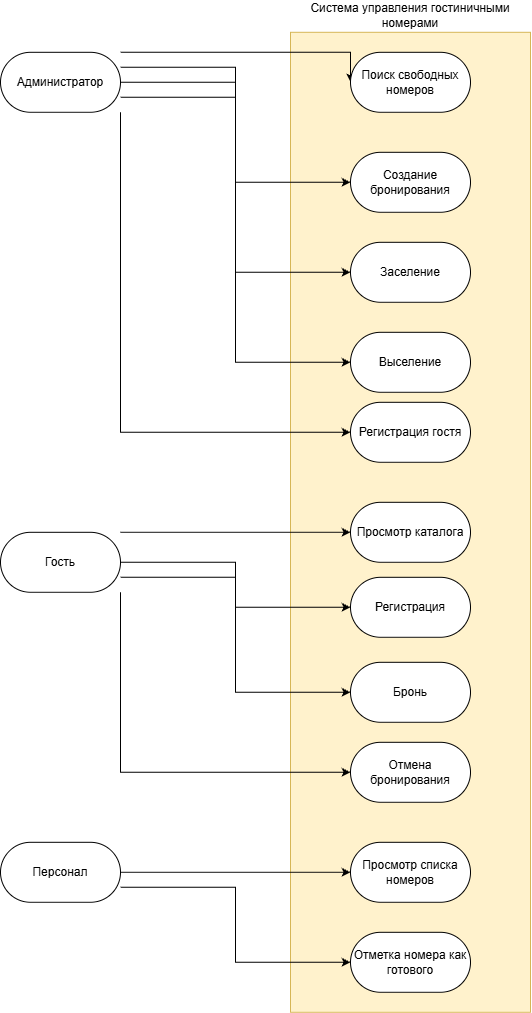

The diagram above was exported from draw.io. Its source (the exported page's mxGraphModel, read from the mxfile embedded in the PNG):
<mxGraphModel dx="1928" dy="1029" grid="1" gridSize="10" guides="1" tooltips="1" connect="1" arrows="1" fold="1" page="1" pageScale="1" pageWidth="827" pageHeight="1169" math="0" shadow="0">
  <root>
    <mxCell id="0" />
    <mxCell id="1" parent="0" />
    <mxCell id="e8hDhEX3fY5LsyeGHtVQ-3" parent="1" style="rounded=0;whiteSpace=wrap;html=1;fillColor=#fff2cc;strokeColor=#d6b656;align=center;labelPosition=center;verticalLabelPosition=top;verticalAlign=bottom;" value="Система управления гостиничными номерами" vertex="1">
      <mxGeometry height="980" width="240" x="370" y="70" as="geometry" />
    </mxCell>
    <mxCell id="e8hDhEX3fY5LsyeGHtVQ-16" edge="1" parent="1" source="e8hDhEX3fY5LsyeGHtVQ-1" style="edgeStyle=orthogonalEdgeStyle;rounded=0;orthogonalLoop=1;jettySize=auto;html=1;exitX=1;exitY=0;exitDx=0;exitDy=0;entryX=0;entryY=0.5;entryDx=0;entryDy=0;" target="e8hDhEX3fY5LsyeGHtVQ-5">
      <mxGeometry relative="1" as="geometry">
        <Array as="points">
          <mxPoint x="430" y="90" />
        </Array>
      </mxGeometry>
    </mxCell>
    <mxCell id="e8hDhEX3fY5LsyeGHtVQ-17" edge="1" parent="1" source="e8hDhEX3fY5LsyeGHtVQ-1" style="edgeStyle=orthogonalEdgeStyle;rounded=0;orthogonalLoop=1;jettySize=auto;html=1;exitX=1;exitY=0.25;exitDx=0;exitDy=0;entryX=0;entryY=0.5;entryDx=0;entryDy=0;" target="e8hDhEX3fY5LsyeGHtVQ-6">
      <mxGeometry relative="1" as="geometry" />
    </mxCell>
    <mxCell id="e8hDhEX3fY5LsyeGHtVQ-18" edge="1" parent="1" source="e8hDhEX3fY5LsyeGHtVQ-1" style="edgeStyle=orthogonalEdgeStyle;rounded=0;orthogonalLoop=1;jettySize=auto;html=1;exitX=1;exitY=0.5;exitDx=0;exitDy=0;entryX=0;entryY=0.5;entryDx=0;entryDy=0;" target="e8hDhEX3fY5LsyeGHtVQ-7">
      <mxGeometry relative="1" as="geometry" />
    </mxCell>
    <mxCell id="e8hDhEX3fY5LsyeGHtVQ-19" edge="1" parent="1" source="e8hDhEX3fY5LsyeGHtVQ-1" style="edgeStyle=orthogonalEdgeStyle;rounded=0;orthogonalLoop=1;jettySize=auto;html=1;exitX=1;exitY=0.75;exitDx=0;exitDy=0;entryX=0;entryY=0.5;entryDx=0;entryDy=0;" target="e8hDhEX3fY5LsyeGHtVQ-8">
      <mxGeometry relative="1" as="geometry" />
    </mxCell>
    <mxCell id="e8hDhEX3fY5LsyeGHtVQ-20" edge="1" parent="1" source="e8hDhEX3fY5LsyeGHtVQ-1" style="edgeStyle=orthogonalEdgeStyle;rounded=0;orthogonalLoop=1;jettySize=auto;html=1;exitX=1;exitY=1;exitDx=0;exitDy=0;entryX=0;entryY=0.5;entryDx=0;entryDy=0;" target="e8hDhEX3fY5LsyeGHtVQ-9">
      <mxGeometry relative="1" as="geometry" />
    </mxCell>
    <mxCell id="e8hDhEX3fY5LsyeGHtVQ-1" parent="1" style="rounded=1;whiteSpace=wrap;html=1;arcSize=50;" value="Администратор" vertex="1">
      <mxGeometry height="60" width="120" x="80" y="90" as="geometry" />
    </mxCell>
    <mxCell id="e8hDhEX3fY5LsyeGHtVQ-5" parent="1" style="rounded=1;whiteSpace=wrap;html=1;arcSize=50;" value="Поиск свободных номеров" vertex="1">
      <mxGeometry height="60" width="120" x="430" y="90" as="geometry" />
    </mxCell>
    <mxCell id="e8hDhEX3fY5LsyeGHtVQ-6" parent="1" style="rounded=1;whiteSpace=wrap;html=1;arcSize=50;" value="Создание бронирования" vertex="1">
      <mxGeometry height="60" width="120" x="430" y="190" as="geometry" />
    </mxCell>
    <mxCell id="e8hDhEX3fY5LsyeGHtVQ-7" parent="1" style="rounded=1;whiteSpace=wrap;html=1;arcSize=50;" value="Заселение" vertex="1">
      <mxGeometry height="60" width="120" x="430" y="280" as="geometry" />
    </mxCell>
    <mxCell id="e8hDhEX3fY5LsyeGHtVQ-8" parent="1" style="rounded=1;whiteSpace=wrap;html=1;arcSize=50;" value="Выселение" vertex="1">
      <mxGeometry height="60" width="120" x="430" y="370" as="geometry" />
    </mxCell>
    <mxCell id="e8hDhEX3fY5LsyeGHtVQ-9" parent="1" style="rounded=1;whiteSpace=wrap;html=1;arcSize=50;" value="Регистрация гостя" vertex="1">
      <mxGeometry height="60" width="120" x="430" y="440" as="geometry" />
    </mxCell>
    <mxCell id="e8hDhEX3fY5LsyeGHtVQ-26" edge="1" parent="1" source="e8hDhEX3fY5LsyeGHtVQ-21" style="edgeStyle=orthogonalEdgeStyle;rounded=0;orthogonalLoop=1;jettySize=auto;html=1;exitX=1;exitY=0;exitDx=0;exitDy=0;entryX=0;entryY=0.5;entryDx=0;entryDy=0;" target="e8hDhEX3fY5LsyeGHtVQ-22">
      <mxGeometry relative="1" as="geometry">
        <Array as="points">
          <mxPoint x="200" y="570" />
        </Array>
      </mxGeometry>
    </mxCell>
    <mxCell id="e8hDhEX3fY5LsyeGHtVQ-27" edge="1" parent="1" source="e8hDhEX3fY5LsyeGHtVQ-21" style="edgeStyle=orthogonalEdgeStyle;rounded=0;orthogonalLoop=1;jettySize=auto;html=1;exitX=1;exitY=0.5;exitDx=0;exitDy=0;entryX=0;entryY=0.5;entryDx=0;entryDy=0;" target="e8hDhEX3fY5LsyeGHtVQ-23">
      <mxGeometry relative="1" as="geometry" />
    </mxCell>
    <mxCell id="e8hDhEX3fY5LsyeGHtVQ-28" edge="1" parent="1" source="e8hDhEX3fY5LsyeGHtVQ-21" style="edgeStyle=orthogonalEdgeStyle;rounded=0;orthogonalLoop=1;jettySize=auto;html=1;exitX=1;exitY=0.75;exitDx=0;exitDy=0;entryX=0;entryY=0.5;entryDx=0;entryDy=0;" target="e8hDhEX3fY5LsyeGHtVQ-24">
      <mxGeometry relative="1" as="geometry" />
    </mxCell>
    <mxCell id="e8hDhEX3fY5LsyeGHtVQ-29" edge="1" parent="1" source="e8hDhEX3fY5LsyeGHtVQ-21" style="edgeStyle=orthogonalEdgeStyle;rounded=0;orthogonalLoop=1;jettySize=auto;html=1;exitX=1;exitY=1;exitDx=0;exitDy=0;entryX=0;entryY=0.5;entryDx=0;entryDy=0;" target="e8hDhEX3fY5LsyeGHtVQ-25">
      <mxGeometry relative="1" as="geometry" />
    </mxCell>
    <mxCell id="e8hDhEX3fY5LsyeGHtVQ-21" parent="1" style="rounded=1;whiteSpace=wrap;html=1;arcSize=50;" value="Гость" vertex="1">
      <mxGeometry height="60" width="120" x="80" y="570" as="geometry" />
    </mxCell>
    <mxCell id="e8hDhEX3fY5LsyeGHtVQ-22" parent="1" style="rounded=1;whiteSpace=wrap;html=1;arcSize=50;" value="Просмотр каталога" vertex="1">
      <mxGeometry height="60" width="120" x="430" y="540" as="geometry" />
    </mxCell>
    <mxCell id="e8hDhEX3fY5LsyeGHtVQ-23" parent="1" style="rounded=1;whiteSpace=wrap;html=1;arcSize=50;" value="Регистрация" vertex="1">
      <mxGeometry height="60" width="120" x="430" y="615" as="geometry" />
    </mxCell>
    <mxCell id="e8hDhEX3fY5LsyeGHtVQ-24" parent="1" style="rounded=1;whiteSpace=wrap;html=1;arcSize=50;" value="Бронь" vertex="1">
      <mxGeometry height="60" width="120" x="430" y="700" as="geometry" />
    </mxCell>
    <mxCell id="e8hDhEX3fY5LsyeGHtVQ-25" parent="1" style="rounded=1;whiteSpace=wrap;html=1;arcSize=50;" value="Отмена бронирования" vertex="1">
      <mxGeometry height="60" width="120" x="430" y="780" as="geometry" />
    </mxCell>
    <mxCell id="e8hDhEX3fY5LsyeGHtVQ-33" edge="1" parent="1" source="e8hDhEX3fY5LsyeGHtVQ-30" style="edgeStyle=orthogonalEdgeStyle;rounded=0;orthogonalLoop=1;jettySize=auto;html=1;exitX=1;exitY=0.5;exitDx=0;exitDy=0;" target="e8hDhEX3fY5LsyeGHtVQ-31">
      <mxGeometry relative="1" as="geometry" />
    </mxCell>
    <mxCell id="e8hDhEX3fY5LsyeGHtVQ-34" edge="1" parent="1" source="e8hDhEX3fY5LsyeGHtVQ-30" style="edgeStyle=orthogonalEdgeStyle;rounded=0;orthogonalLoop=1;jettySize=auto;html=1;exitX=1;exitY=0.75;exitDx=0;exitDy=0;entryX=0;entryY=0.5;entryDx=0;entryDy=0;" target="e8hDhEX3fY5LsyeGHtVQ-32">
      <mxGeometry relative="1" as="geometry" />
    </mxCell>
    <mxCell id="e8hDhEX3fY5LsyeGHtVQ-30" parent="1" style="rounded=1;whiteSpace=wrap;html=1;arcSize=50;" value="Персонал" vertex="1">
      <mxGeometry height="60" width="120" x="80" y="880" as="geometry" />
    </mxCell>
    <mxCell id="e8hDhEX3fY5LsyeGHtVQ-31" parent="1" style="rounded=1;whiteSpace=wrap;html=1;arcSize=50;" value="Просмотр списка номеров" vertex="1">
      <mxGeometry height="60" width="120" x="430" y="880" as="geometry" />
    </mxCell>
    <mxCell id="e8hDhEX3fY5LsyeGHtVQ-32" parent="1" style="rounded=1;whiteSpace=wrap;html=1;arcSize=50;" value="Отметка номера как готового" vertex="1">
      <mxGeometry height="60" width="120" x="430" y="970" as="geometry" />
    </mxCell>
  </root>
</mxGraphModel>